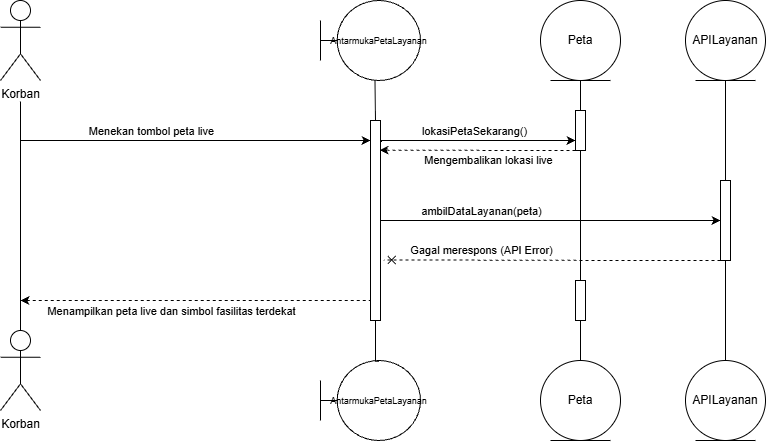

The diagram above was exported from draw.io. Its source (the exported page's mxGraphModel, read from the mxfile embedded in the PNG):
<mxGraphModel dx="1001" dy="1151" grid="1" gridSize="10" guides="1" tooltips="1" connect="1" arrows="1" fold="1" page="1" pageScale="1" pageWidth="850" pageHeight="1100" math="0" shadow="0">
  <root>
    <mxCell id="0" />
    <mxCell id="1" parent="0" />
    <mxCell id="AKMT9kWgJAxKziAkdWnD-9" parent="1" style="shape=umlActor;verticalLabelPosition=bottom;verticalAlign=top;html=1;labelPerimeter=1;" value="Korban" vertex="1">
      <mxGeometry height="80" width="40" x="160" y="100" as="geometry" />
    </mxCell>
    <mxCell id="AKMT9kWgJAxKziAkdWnD-11" parent="1" style="shape=umlActor;verticalLabelPosition=bottom;verticalAlign=top;html=1;labelPerimeter=1;" value="Korban" vertex="1">
      <mxGeometry height="80" width="40" x="160" y="430" as="geometry" />
    </mxCell>
    <mxCell id="AKMT9kWgJAxKziAkdWnD-12" edge="1" parent="1" source="AKMT9kWgJAxKziAkdWnD-11" style="endArrow=none;html=1;rounded=0;defaultLabelBackgroundColor=gap;exitX=0.5;exitY=0;exitDx=0;exitDy=0;exitPerimeter=0;" target="AKMT9kWgJAxKziAkdWnD-9" value="">
      <mxGeometry height="50" relative="1" width="50" as="geometry">
        <mxPoint x="120" y="410" as="sourcePoint" />
        <mxPoint x="120" y="210" as="targetPoint" />
      </mxGeometry>
    </mxCell>
    <mxCell id="AKMT9kWgJAxKziAkdWnD-14" parent="1" style="ellipse;shape=umlEntity;whiteSpace=wrap;html=1;" value="Peta" vertex="1">
      <mxGeometry height="80" width="80" x="700" y="100" as="geometry" />
    </mxCell>
    <mxCell id="AKMT9kWgJAxKziAkdWnD-15" parent="1" style="ellipse;shape=umlEntity;whiteSpace=wrap;html=1;" value="Peta" vertex="1">
      <mxGeometry height="80" width="80" x="700" y="460" as="geometry" />
    </mxCell>
    <mxCell id="AKMT9kWgJAxKziAkdWnD-16" parent="1" style="shape=umlBoundary;whiteSpace=wrap;html=1;" value="&lt;font style=&quot;font-size: 9px;&quot;&gt;AntarmukaPetaLayanan&lt;/font&gt;" vertex="1">
      <mxGeometry height="80" width="100" x="480" y="100" as="geometry" />
    </mxCell>
    <mxCell id="AKMT9kWgJAxKziAkdWnD-17" parent="1" style="shape=umlBoundary;whiteSpace=wrap;html=1;" value="&lt;font style=&quot;font-size: 9px;&quot;&gt;AntarmukaPetaLayanan&lt;/font&gt;" vertex="1">
      <mxGeometry height="80" width="100" x="480" y="460" as="geometry" />
    </mxCell>
    <mxCell id="AKMT9kWgJAxKziAkdWnD-43" edge="1" parent="1" source="AKMT9kWgJAxKziAkdWnD-22" style="edgeStyle=orthogonalEdgeStyle;rounded=0;orthogonalLoop=1;jettySize=auto;html=1;exitX=1;exitY=0.5;exitDx=0;exitDy=0;defaultLabelBackgroundColor=gap;entryX=0;entryY=0.5;entryDx=0;entryDy=0;" target="AKMT9kWgJAxKziAkdWnD-40">
      <mxGeometry relative="1" as="geometry">
        <mxPoint x="870" y="320.33333333333337" as="targetPoint" />
      </mxGeometry>
    </mxCell>
    <mxCell id="AKMT9kWgJAxKziAkdWnD-44" connectable="0" parent="AKMT9kWgJAxKziAkdWnD-43" style="edgeLabel;html=1;align=center;verticalAlign=middle;resizable=0;points=[];defaultLabelBackgroundColor=gap;" value="ambilDataLayanan(peta)" vertex="1">
      <mxGeometry relative="1" x="-0.4028" as="geometry">
        <mxPoint x="-2" y="-10" as="offset" />
      </mxGeometry>
    </mxCell>
    <mxCell id="AKMT9kWgJAxKziAkdWnD-22" parent="1" style="rounded=0;whiteSpace=wrap;html=1;" value="" vertex="1">
      <mxGeometry height="200" width="10" x="530" y="220" as="geometry" />
    </mxCell>
    <mxCell id="AKMT9kWgJAxKziAkdWnD-23" edge="1" parent="1" source="AKMT9kWgJAxKziAkdWnD-22" style="edgeStyle=orthogonalEdgeStyle;rounded=0;orthogonalLoop=1;jettySize=auto;html=1;exitX=0.5;exitY=0;exitDx=0;exitDy=0;entryX=0.545;entryY=1.003;entryDx=0;entryDy=0;entryPerimeter=0;defaultLabelBackgroundColor=gap;endArrow=none;endFill=0;" target="AKMT9kWgJAxKziAkdWnD-16">
      <mxGeometry relative="1" as="geometry" />
    </mxCell>
    <mxCell id="AKMT9kWgJAxKziAkdWnD-25" edge="1" parent="1" source="AKMT9kWgJAxKziAkdWnD-22" style="edgeStyle=orthogonalEdgeStyle;rounded=0;orthogonalLoop=1;jettySize=auto;html=1;exitX=0.5;exitY=1;exitDx=0;exitDy=0;entryX=0.586;entryY=0.009;entryDx=0;entryDy=0;entryPerimeter=0;defaultLabelBackgroundColor=gap;endArrow=none;endFill=0;" target="AKMT9kWgJAxKziAkdWnD-17">
      <mxGeometry relative="1" x="-0.0985" as="geometry">
        <Array as="points">
          <mxPoint x="535" y="460.7" />
        </Array>
      </mxGeometry>
    </mxCell>
    <mxCell id="AKMT9kWgJAxKziAkdWnD-26" edge="1" parent="1" style="endArrow=classic;html=1;rounded=0;defaultLabelBackgroundColor=gap;endFill=1;" value="">
      <mxGeometry height="50" relative="1" width="50" as="geometry">
        <mxPoint x="180" y="240" as="sourcePoint" />
        <mxPoint x="530" y="240" as="targetPoint" />
      </mxGeometry>
    </mxCell>
    <mxCell id="AKMT9kWgJAxKziAkdWnD-28" connectable="0" parent="AKMT9kWgJAxKziAkdWnD-26" style="edgeLabel;html=1;align=center;verticalAlign=middle;resizable=0;points=[];defaultLabelBackgroundColor=gap;" value="Menekan tombol peta live" vertex="1">
      <mxGeometry relative="1" x="-0.44" y="-3" as="geometry">
        <mxPoint x="32" y="-13" as="offset" />
      </mxGeometry>
    </mxCell>
    <mxCell id="AKMT9kWgJAxKziAkdWnD-27" edge="1" parent="1" style="endArrow=none;dashed=1;html=1;rounded=0;defaultLabelBackgroundColor=gap;startArrow=classic;startFill=1;" value="">
      <mxGeometry height="50" relative="1" width="50" as="geometry">
        <mxPoint x="180" y="400" as="sourcePoint" />
        <mxPoint x="530" y="400" as="targetPoint" />
      </mxGeometry>
    </mxCell>
    <mxCell id="AKMT9kWgJAxKziAkdWnD-29" connectable="0" parent="AKMT9kWgJAxKziAkdWnD-27" style="edgeLabel;html=1;align=center;verticalAlign=middle;resizable=0;points=[];defaultLabelBackgroundColor=gap;" value="Menampilkan peta live dan simbol fasilitas terdekat" vertex="1">
      <mxGeometry relative="1" x="-0.2686" y="1" as="geometry">
        <mxPoint x="22" y="11" as="offset" />
      </mxGeometry>
    </mxCell>
    <mxCell id="AKMT9kWgJAxKziAkdWnD-35" edge="1" parent="1" source="AKMT9kWgJAxKziAkdWnD-30" style="edgeStyle=orthogonalEdgeStyle;rounded=0;orthogonalLoop=1;jettySize=auto;html=1;exitX=0.5;exitY=0;exitDx=0;exitDy=0;entryX=0.5;entryY=1;entryDx=0;entryDy=0;defaultLabelBackgroundColor=gap;endArrow=none;endFill=0;" target="AKMT9kWgJAxKziAkdWnD-14">
      <mxGeometry relative="1" as="geometry" />
    </mxCell>
    <mxCell id="AKMT9kWgJAxKziAkdWnD-36" edge="1" parent="1" source="AKMT9kWgJAxKziAkdWnD-30" style="edgeStyle=orthogonalEdgeStyle;rounded=0;orthogonalLoop=1;jettySize=auto;html=1;entryX=1.1;entryY=0.108;entryDx=0;entryDy=0;defaultLabelBackgroundColor=gap;endArrow=none;endFill=0;startArrow=classic;startFill=1;exitX=0;exitY=0.75;exitDx=0;exitDy=0;entryPerimeter=0;" target="AKMT9kWgJAxKziAkdWnD-22">
      <mxGeometry relative="1" x="-0.0286" as="geometry">
        <Array as="points">
          <mxPoint x="541" y="240" />
        </Array>
        <mxPoint x="730" y="240" as="sourcePoint" />
      </mxGeometry>
    </mxCell>
    <mxCell id="AKMT9kWgJAxKziAkdWnD-37" connectable="0" parent="AKMT9kWgJAxKziAkdWnD-36" style="edgeLabel;html=1;align=center;verticalAlign=middle;resizable=0;points=[];defaultLabelBackgroundColor=gap;" value="lokasiPetaSekarang()" vertex="1">
      <mxGeometry relative="1" x="0.0838" y="-1" as="geometry">
        <mxPoint x="4" y="-9" as="offset" />
      </mxGeometry>
    </mxCell>
    <mxCell id="AKMT9kWgJAxKziAkdWnD-30" parent="1" style="rounded=0;whiteSpace=wrap;html=1;" value="" vertex="1">
      <mxGeometry height="40" width="10" x="735" y="210" as="geometry" />
    </mxCell>
    <mxCell id="AKMT9kWgJAxKziAkdWnD-31" parent="1" style="rounded=0;whiteSpace=wrap;html=1;" value="" vertex="1">
      <mxGeometry height="40" width="10" x="735" y="380" as="geometry" />
    </mxCell>
    <mxCell id="AKMT9kWgJAxKziAkdWnD-33" edge="1" parent="1" source="AKMT9kWgJAxKziAkdWnD-31" style="edgeStyle=orthogonalEdgeStyle;rounded=0;orthogonalLoop=1;jettySize=auto;html=1;exitX=0.5;exitY=1;exitDx=0;exitDy=0;entryX=0.5;entryY=0;entryDx=0;entryDy=0;defaultLabelBackgroundColor=gap;startArrow=none;startFill=0;endArrow=none;endFill=0;" target="AKMT9kWgJAxKziAkdWnD-15">
      <mxGeometry relative="1" as="geometry" />
    </mxCell>
    <mxCell id="AKMT9kWgJAxKziAkdWnD-34" edge="1" parent="1" source="AKMT9kWgJAxKziAkdWnD-30" style="edgeStyle=orthogonalEdgeStyle;rounded=0;orthogonalLoop=1;jettySize=auto;html=1;exitX=0.5;exitY=1;exitDx=0;exitDy=0;entryX=0.5;entryY=0;entryDx=0;entryDy=0;defaultLabelBackgroundColor=gap;endArrow=none;endFill=0;" target="AKMT9kWgJAxKziAkdWnD-31">
      <mxGeometry relative="1" as="geometry" />
    </mxCell>
    <mxCell id="AKMT9kWgJAxKziAkdWnD-38" edge="1" parent="1" source="AKMT9kWgJAxKziAkdWnD-30" style="edgeStyle=orthogonalEdgeStyle;rounded=0;orthogonalLoop=1;jettySize=auto;html=1;exitX=0;exitY=1;exitDx=0;exitDy=0;entryX=0.9;entryY=0.148;entryDx=0;entryDy=0;entryPerimeter=0;defaultLabelBackgroundColor=gap;dashed=1;" target="AKMT9kWgJAxKziAkdWnD-22">
      <mxGeometry relative="1" x="-0.1633" as="geometry">
        <Array as="points">
          <mxPoint x="690" y="250" />
        </Array>
      </mxGeometry>
    </mxCell>
    <mxCell id="AKMT9kWgJAxKziAkdWnD-39" connectable="0" parent="AKMT9kWgJAxKziAkdWnD-38" style="edgeLabel;html=1;align=center;verticalAlign=middle;resizable=0;points=[];defaultLabelBackgroundColor=gap;" value="Mengembalikan lokasi live" vertex="1">
      <mxGeometry relative="1" x="-0.1122" y="1" as="geometry">
        <mxPoint y="9" as="offset" />
      </mxGeometry>
    </mxCell>
    <mxCell id="AKMT9kWgJAxKziAkdWnD-45" edge="1" parent="1" source="AKMT9kWgJAxKziAkdWnD-40" style="edgeStyle=orthogonalEdgeStyle;rounded=0;orthogonalLoop=1;jettySize=auto;html=1;exitX=0;exitY=1;exitDx=0;exitDy=0;entryX=1.32;entryY=0.697;entryDx=0;entryDy=0;defaultLabelBackgroundColor=gap;dashed=1;entryPerimeter=0;endArrow=cross;endFill=0;" target="AKMT9kWgJAxKziAkdWnD-22">
      <mxGeometry relative="1" x="0.0392" as="geometry">
        <Array as="points">
          <mxPoint x="790" y="360" />
        </Array>
      </mxGeometry>
    </mxCell>
    <mxCell id="AKMT9kWgJAxKziAkdWnD-46" connectable="0" parent="AKMT9kWgJAxKziAkdWnD-45" style="edgeLabel;html=1;align=center;verticalAlign=middle;resizable=0;points=[];defaultLabelBackgroundColor=gap;" value="Gagal merespons (API Error)" vertex="1">
      <mxGeometry relative="1" x="0.1698" y="-1" as="geometry">
        <mxPoint x="-43" y="-9" as="offset" />
      </mxGeometry>
    </mxCell>
    <mxCell id="AKMT9kWgJAxKziAkdWnD-52" edge="1" parent="1" source="AKMT9kWgJAxKziAkdWnD-40" style="edgeStyle=orthogonalEdgeStyle;rounded=0;orthogonalLoop=1;jettySize=auto;html=1;exitX=0.5;exitY=1;exitDx=0;exitDy=0;entryX=0.5;entryY=0;entryDx=0;entryDy=0;defaultLabelBackgroundColor=gap;endArrow=none;endFill=0;" target="AKMT9kWgJAxKziAkdWnD-42">
      <mxGeometry relative="1" as="geometry" />
    </mxCell>
    <mxCell id="AKMT9kWgJAxKziAkdWnD-40" parent="1" style="rounded=0;whiteSpace=wrap;html=1;" value="" vertex="1">
      <mxGeometry height="80" width="10" x="880" y="280" as="geometry" />
    </mxCell>
    <mxCell id="AKMT9kWgJAxKziAkdWnD-51" edge="1" parent="1" source="AKMT9kWgJAxKziAkdWnD-41" style="edgeStyle=orthogonalEdgeStyle;rounded=0;orthogonalLoop=1;jettySize=auto;html=1;exitX=0.5;exitY=1;exitDx=0;exitDy=0;entryX=0.5;entryY=0;entryDx=0;entryDy=0;defaultLabelBackgroundColor=gap;endArrow=none;endFill=0;" target="AKMT9kWgJAxKziAkdWnD-40">
      <mxGeometry relative="1" as="geometry" />
    </mxCell>
    <mxCell id="AKMT9kWgJAxKziAkdWnD-41" parent="1" style="ellipse;shape=umlEntity;whiteSpace=wrap;html=1;" value="APILayanan" vertex="1">
      <mxGeometry height="80" width="80" x="845" y="100" as="geometry" />
    </mxCell>
    <mxCell id="AKMT9kWgJAxKziAkdWnD-42" parent="1" style="ellipse;shape=umlEntity;whiteSpace=wrap;html=1;" value="APILayanan" vertex="1">
      <mxGeometry height="80" width="80" x="845" y="460" as="geometry" />
    </mxCell>
  </root>
</mxGraphModel>